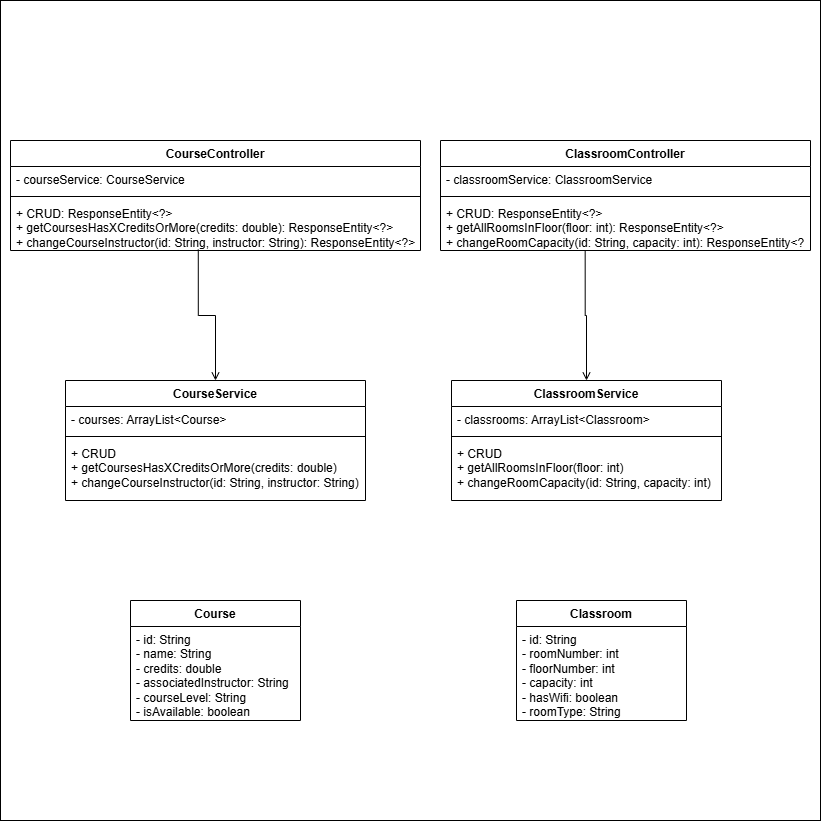

The diagram above was exported from draw.io. Its source (the exported page's mxGraphModel, read from the mxfile embedded in the PNG):
<mxGraphModel dx="1257" dy="852" grid="1" gridSize="10" guides="1" tooltips="1" connect="1" arrows="1" fold="1" page="1" pageScale="1" pageWidth="827" pageHeight="1169" math="0" shadow="0">
  <root>
    <mxCell id="0" />
    <mxCell id="1" parent="0" />
    <mxCell id="S4xumLmZsKoRZTzAmxY4-39" parent="1" style="whiteSpace=wrap;html=1;aspect=fixed;" value="" vertex="1">
      <mxGeometry height="820" width="820" as="geometry" />
    </mxCell>
    <mxCell id="S4xumLmZsKoRZTzAmxY4-1" parent="1" style="swimlane;fontStyle=1;align=center;verticalAlign=top;childLayout=stackLayout;horizontal=1;startSize=26;horizontalStack=0;resizeParent=1;resizeParentMax=0;resizeLast=0;collapsible=1;marginBottom=0;whiteSpace=wrap;html=1;" value="Course" vertex="1">
      <mxGeometry height="120" width="170" x="130" y="600" as="geometry" />
    </mxCell>
    <mxCell id="S4xumLmZsKoRZTzAmxY4-2" parent="S4xumLmZsKoRZTzAmxY4-1" style="text;strokeColor=none;fillColor=none;align=left;verticalAlign=top;spacingLeft=4;spacingRight=4;overflow=hidden;rotatable=0;points=[[0,0.5],[1,0.5]];portConstraint=eastwest;whiteSpace=wrap;html=1;" value="- id: String&lt;div&gt;- name: String&lt;/div&gt;&lt;div&gt;- credits: double&lt;/div&gt;&lt;div&gt;- associatedInstructor: String&lt;/div&gt;&lt;div&gt;- courseLevel: String&lt;/div&gt;&lt;div&gt;- isAvailable: boolean&lt;/div&gt;" vertex="1">
      <mxGeometry height="94" width="170" y="26" as="geometry" />
    </mxCell>
    <mxCell id="S4xumLmZsKoRZTzAmxY4-5" parent="1" style="swimlane;fontStyle=1;align=center;verticalAlign=top;childLayout=stackLayout;horizontal=1;startSize=26;horizontalStack=0;resizeParent=1;resizeParentMax=0;resizeLast=0;collapsible=1;marginBottom=0;whiteSpace=wrap;html=1;" value="Classroom" vertex="1">
      <mxGeometry height="120" width="170" x="516" y="600" as="geometry" />
    </mxCell>
    <mxCell id="S4xumLmZsKoRZTzAmxY4-6" parent="S4xumLmZsKoRZTzAmxY4-5" style="text;strokeColor=none;fillColor=none;align=left;verticalAlign=top;spacingLeft=4;spacingRight=4;overflow=hidden;rotatable=0;points=[[0,0.5],[1,0.5]];portConstraint=eastwest;whiteSpace=wrap;html=1;" value="- id: String&lt;div&gt;- roomNumber: int&lt;/div&gt;&lt;div&gt;- floorNumber: int&lt;/div&gt;&lt;div&gt;- capacity: int&lt;/div&gt;&lt;div&gt;- hasWifi: boolean&lt;/div&gt;&lt;div&gt;- roomType: String&lt;/div&gt;" vertex="1">
      <mxGeometry height="94" width="170" y="26" as="geometry" />
    </mxCell>
    <mxCell id="S4xumLmZsKoRZTzAmxY4-7" parent="1" style="swimlane;fontStyle=1;align=center;verticalAlign=top;childLayout=stackLayout;horizontal=1;startSize=26;horizontalStack=0;resizeParent=1;resizeParentMax=0;resizeLast=0;collapsible=1;marginBottom=0;whiteSpace=wrap;html=1;" value="CourseService" vertex="1">
      <mxGeometry height="120" width="300" x="65" y="380" as="geometry" />
    </mxCell>
    <mxCell id="S4xumLmZsKoRZTzAmxY4-8" parent="S4xumLmZsKoRZTzAmxY4-7" style="text;strokeColor=none;fillColor=none;align=left;verticalAlign=top;spacingLeft=4;spacingRight=4;overflow=hidden;rotatable=0;points=[[0,0.5],[1,0.5]];portConstraint=eastwest;whiteSpace=wrap;html=1;" value="- courses: ArrayList&amp;lt;Course&amp;gt;" vertex="1">
      <mxGeometry height="26" width="300" y="26" as="geometry" />
    </mxCell>
    <mxCell id="S4xumLmZsKoRZTzAmxY4-9" parent="S4xumLmZsKoRZTzAmxY4-7" style="line;strokeWidth=1;fillColor=none;align=left;verticalAlign=middle;spacingTop=-1;spacingLeft=3;spacingRight=3;rotatable=0;labelPosition=right;points=[];portConstraint=eastwest;strokeColor=inherit;" value="" vertex="1">
      <mxGeometry height="8" width="300" y="52" as="geometry" />
    </mxCell>
    <mxCell id="S4xumLmZsKoRZTzAmxY4-10" parent="S4xumLmZsKoRZTzAmxY4-7" style="text;strokeColor=none;fillColor=none;align=left;verticalAlign=top;spacingLeft=4;spacingRight=4;overflow=hidden;rotatable=0;points=[[0,0.5],[1,0.5]];portConstraint=eastwest;whiteSpace=wrap;html=1;" value="+ CRUD&lt;div&gt;+ getCoursesHasXCreditsOrMore(credits: double)&lt;/div&gt;&lt;div&gt;+ changeCourseInstructor(id: String, instructor: String)&lt;/div&gt;" vertex="1">
      <mxGeometry height="60" width="300" y="60" as="geometry" />
    </mxCell>
    <mxCell id="S4xumLmZsKoRZTzAmxY4-14" parent="1" style="swimlane;fontStyle=1;align=center;verticalAlign=top;childLayout=stackLayout;horizontal=1;startSize=26;horizontalStack=0;resizeParent=1;resizeParentMax=0;resizeLast=0;collapsible=1;marginBottom=0;whiteSpace=wrap;html=1;" value="ClassroomService" vertex="1">
      <mxGeometry height="120" width="270" x="451" y="380" as="geometry" />
    </mxCell>
    <mxCell id="S4xumLmZsKoRZTzAmxY4-15" parent="S4xumLmZsKoRZTzAmxY4-14" style="text;strokeColor=none;fillColor=none;align=left;verticalAlign=top;spacingLeft=4;spacingRight=4;overflow=hidden;rotatable=0;points=[[0,0.5],[1,0.5]];portConstraint=eastwest;whiteSpace=wrap;html=1;" value="- classrooms: ArrayList&amp;lt;Classroom&amp;gt;" vertex="1">
      <mxGeometry height="26" width="270" y="26" as="geometry" />
    </mxCell>
    <mxCell id="S4xumLmZsKoRZTzAmxY4-16" parent="S4xumLmZsKoRZTzAmxY4-14" style="line;strokeWidth=1;fillColor=none;align=left;verticalAlign=middle;spacingTop=-1;spacingLeft=3;spacingRight=3;rotatable=0;labelPosition=right;points=[];portConstraint=eastwest;strokeColor=inherit;" value="" vertex="1">
      <mxGeometry height="8" width="270" y="52" as="geometry" />
    </mxCell>
    <mxCell id="S4xumLmZsKoRZTzAmxY4-17" parent="S4xumLmZsKoRZTzAmxY4-14" style="text;strokeColor=none;fillColor=none;align=left;verticalAlign=top;spacingLeft=4;spacingRight=4;overflow=hidden;rotatable=0;points=[[0,0.5],[1,0.5]];portConstraint=eastwest;whiteSpace=wrap;html=1;" value="+ CRUD&lt;div&gt;+ getAllRoomsInFloor(floor: int)&lt;/div&gt;&lt;div&gt;+ changeRoomCapacity(id: String, capacity: int)&lt;/div&gt;" vertex="1">
      <mxGeometry height="60" width="270" y="60" as="geometry" />
    </mxCell>
    <mxCell id="S4xumLmZsKoRZTzAmxY4-19" parent="1" style="swimlane;fontStyle=1;align=center;verticalAlign=top;childLayout=stackLayout;horizontal=1;startSize=26;horizontalStack=0;resizeParent=1;resizeParentMax=0;resizeLast=0;collapsible=1;marginBottom=0;whiteSpace=wrap;html=1;" value="CourseController" vertex="1">
      <mxGeometry height="110" width="410" x="10" y="140" as="geometry" />
    </mxCell>
    <mxCell id="S4xumLmZsKoRZTzAmxY4-20" parent="S4xumLmZsKoRZTzAmxY4-19" style="text;strokeColor=none;fillColor=none;align=left;verticalAlign=top;spacingLeft=4;spacingRight=4;overflow=hidden;rotatable=0;points=[[0,0.5],[1,0.5]];portConstraint=eastwest;whiteSpace=wrap;html=1;" value="- courseService: CourseService" vertex="1">
      <mxGeometry height="26" width="410" y="26" as="geometry" />
    </mxCell>
    <mxCell id="S4xumLmZsKoRZTzAmxY4-21" parent="S4xumLmZsKoRZTzAmxY4-19" style="line;strokeWidth=1;fillColor=none;align=left;verticalAlign=middle;spacingTop=-1;spacingLeft=3;spacingRight=3;rotatable=0;labelPosition=right;points=[];portConstraint=eastwest;strokeColor=inherit;" value="" vertex="1">
      <mxGeometry height="8" width="410" y="52" as="geometry" />
    </mxCell>
    <mxCell id="S4xumLmZsKoRZTzAmxY4-22" parent="S4xumLmZsKoRZTzAmxY4-19" style="text;strokeColor=none;fillColor=none;align=left;verticalAlign=top;spacingLeft=4;spacingRight=4;overflow=hidden;rotatable=0;points=[[0,0.5],[1,0.5]];portConstraint=eastwest;whiteSpace=wrap;html=1;" value="+ CRUD: ResponseEntity&amp;lt;?&amp;gt;&lt;div&gt;+&amp;nbsp;&lt;span style=&quot;background-color: transparent; color: light-dark(rgb(0, 0, 0), rgb(255, 255, 255));&quot;&gt;getCoursesHasXCreditsOrMore(credits: double): ResponseEntity&amp;lt;?&amp;gt;&lt;/span&gt;&lt;/div&gt;&lt;div&gt;&lt;span style=&quot;background-color: transparent; color: light-dark(rgb(0, 0, 0), rgb(255, 255, 255));&quot;&gt;+&amp;nbsp;&lt;/span&gt;&lt;span style=&quot;background-color: transparent; color: light-dark(rgb(0, 0, 0), rgb(255, 255, 255));&quot;&gt;changeCourseInstructor(id: String, instructor: String): ResponseEntity&amp;lt;?&amp;gt;&lt;/span&gt;&lt;/div&gt;" vertex="1">
      <mxGeometry height="50" width="410" y="60" as="geometry" />
    </mxCell>
    <mxCell id="S4xumLmZsKoRZTzAmxY4-23" parent="1" style="swimlane;fontStyle=1;align=center;verticalAlign=top;childLayout=stackLayout;horizontal=1;startSize=26;horizontalStack=0;resizeParent=1;resizeParentMax=0;resizeLast=0;collapsible=1;marginBottom=0;whiteSpace=wrap;html=1;" value="ClassroomController" vertex="1">
      <mxGeometry height="110" width="370" x="440" y="140" as="geometry" />
    </mxCell>
    <mxCell id="S4xumLmZsKoRZTzAmxY4-24" parent="S4xumLmZsKoRZTzAmxY4-23" style="text;strokeColor=none;fillColor=none;align=left;verticalAlign=top;spacingLeft=4;spacingRight=4;overflow=hidden;rotatable=0;points=[[0,0.5],[1,0.5]];portConstraint=eastwest;whiteSpace=wrap;html=1;" value="- classroomService: ClassroomService" vertex="1">
      <mxGeometry height="26" width="370" y="26" as="geometry" />
    </mxCell>
    <mxCell id="S4xumLmZsKoRZTzAmxY4-25" parent="S4xumLmZsKoRZTzAmxY4-23" style="line;strokeWidth=1;fillColor=none;align=left;verticalAlign=middle;spacingTop=-1;spacingLeft=3;spacingRight=3;rotatable=0;labelPosition=right;points=[];portConstraint=eastwest;strokeColor=inherit;" value="" vertex="1">
      <mxGeometry height="8" width="370" y="52" as="geometry" />
    </mxCell>
    <mxCell id="S4xumLmZsKoRZTzAmxY4-26" parent="S4xumLmZsKoRZTzAmxY4-23" style="text;strokeColor=none;fillColor=none;align=left;verticalAlign=top;spacingLeft=4;spacingRight=4;overflow=hidden;rotatable=0;points=[[0,0.5],[1,0.5]];portConstraint=eastwest;whiteSpace=wrap;html=1;" value="+ CRUD: ResponseEntity&amp;lt;?&amp;gt;&lt;div&gt;+&amp;nbsp;&lt;span style=&quot;background-color: transparent; color: light-dark(rgb(0, 0, 0), rgb(255, 255, 255));&quot;&gt;getAllRoomsInFloor(floor: int): ResponseEntity&amp;lt;?&amp;gt;&lt;/span&gt;&lt;/div&gt;&lt;div&gt;&lt;span style=&quot;background-color: transparent; color: light-dark(rgb(0, 0, 0), rgb(255, 255, 255));&quot;&gt;+&amp;nbsp;&lt;/span&gt;&lt;span style=&quot;background-color: transparent; color: light-dark(rgb(0, 0, 0), rgb(255, 255, 255));&quot;&gt;changeRoomCapacity(id: String, capacity: int): ResponseEntity&amp;lt;?&amp;gt;&lt;/span&gt;&lt;/div&gt;" vertex="1">
      <mxGeometry height="50" width="370" y="60" as="geometry" />
    </mxCell>
    <mxCell id="S4xumLmZsKoRZTzAmxY4-27" edge="1" parent="1" source="S4xumLmZsKoRZTzAmxY4-22" style="endArrow=open;html=1;edgeStyle=orthogonalEdgeStyle;rounded=0;endFill=0;exitX=0.458;exitY=0.98;exitDx=0;exitDy=0;exitPerimeter=0;entryX=0.5;entryY=0;entryDx=0;entryDy=0;" target="S4xumLmZsKoRZTzAmxY4-7" value="">
      <mxGeometry relative="1" as="geometry">
        <mxPoint x="120" y="310" as="sourcePoint" />
        <mxPoint x="280" y="310" as="targetPoint" />
      </mxGeometry>
    </mxCell>
    <mxCell id="S4xumLmZsKoRZTzAmxY4-30" edge="1" parent="1" source="S4xumLmZsKoRZTzAmxY4-26" style="endArrow=open;html=1;edgeStyle=orthogonalEdgeStyle;rounded=0;endFill=0;exitX=0.391;exitY=1.009;exitDx=0;exitDy=0;exitPerimeter=0;entryX=0.5;entryY=0;entryDx=0;entryDy=0;" target="S4xumLmZsKoRZTzAmxY4-14" value="">
      <mxGeometry relative="1" as="geometry">
        <mxPoint x="550" y="270" as="sourcePoint" />
        <mxPoint x="567" y="401" as="targetPoint" />
      </mxGeometry>
    </mxCell>
  </root>
</mxGraphModel>